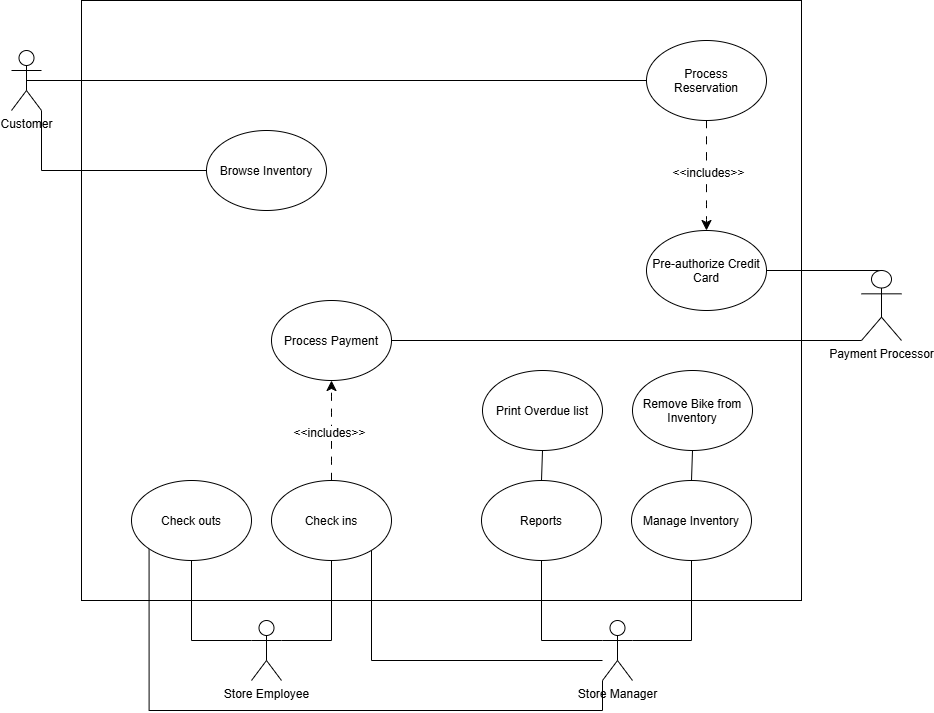

The diagram above was exported from draw.io. Its source (the exported page's mxGraphModel, read from the mxfile embedded in the PNG):
<mxGraphModel dx="2469" dy="1452" grid="1" gridSize="10" guides="1" tooltips="1" connect="1" arrows="1" fold="1" page="1" pageScale="1" pageWidth="850" pageHeight="1100" math="0" shadow="0">
  <root>
    <mxCell id="0" />
    <mxCell id="1" parent="0" />
    <mxCell id="7_GKOe0soKjYd-GUcbf5-47" parent="1" style="rounded=0;whiteSpace=wrap;html=1;" value="" vertex="1">
      <mxGeometry height="600" width="720" x="-200" y="20" as="geometry" />
    </mxCell>
    <mxCell id="7_GKOe0soKjYd-GUcbf5-30" edge="1" parent="1" source="4t9fluKFFTQc18Acqhzj-2" style="edgeStyle=none;curved=1;rounded=0;curveGeometry=1;orthogonalLoop=1;jettySize=auto;html=1;exitX=0.5;exitY=0;exitDx=0;exitDy=0;entryX=0.5;entryY=1;entryDx=0;entryDy=0;fontSize=12;startSize=8;endSize=8;endArrow=none;endFill=0;" target="7_GKOe0soKjYd-GUcbf5-29">
      <mxGeometry relative="1" as="geometry" />
    </mxCell>
    <mxCell id="4t9fluKFFTQc18Acqhzj-2" parent="1" style="ellipse;whiteSpace=wrap;html=1;shapeInside=1;" value="Manage Inventory" vertex="1">
      <mxGeometry height="80" width="120" x="350" y="500" as="geometry" />
    </mxCell>
    <mxCell id="4t9fluKFFTQc18Acqhzj-3" parent="1" style="ellipse;whiteSpace=wrap;html=1;shapeInside=1;" value="Pre-authorize Credit Card" vertex="1">
      <mxGeometry height="80" width="120" x="365" y="250" as="geometry" />
    </mxCell>
    <mxCell id="7_GKOe0soKjYd-GUcbf5-50" edge="1" parent="1" source="4t9fluKFFTQc18Acqhzj-5" style="edgeStyle=none;curved=1;rounded=0;curveGeometry=1;orthogonalLoop=1;jettySize=auto;html=1;exitX=0.5;exitY=0.5;exitDx=0;exitDy=0;exitPerimeter=0;entryX=0;entryY=0.5;entryDx=0;entryDy=0;fontSize=12;startSize=8;endSize=8;endArrow=none;endFill=0;" target="7_GKOe0soKjYd-GUcbf5-22">
      <mxGeometry relative="1" as="geometry" />
    </mxCell>
    <mxCell id="4t9fluKFFTQc18Acqhzj-5" parent="1" style="shape=umlActor;verticalLabelPosition=bottom;verticalAlign=top;html=1;outlineConnect=0;" value="Customer" vertex="1">
      <mxGeometry height="60" width="30" x="-270" y="70" as="geometry" />
    </mxCell>
    <mxCell id="7_GKOe0soKjYd-GUcbf5-33" edge="1" parent="1" source="4t9fluKFFTQc18Acqhzj-6" style="edgeStyle=none;curved=1;rounded=0;curveGeometry=1;orthogonalLoop=1;jettySize=auto;html=1;exitX=0.5;exitY=0;exitDx=0;exitDy=0;exitPerimeter=0;entryX=1;entryY=0.5;entryDx=0;entryDy=0;fontSize=12;startSize=8;endSize=8;endArrow=none;endFill=0;" target="4t9fluKFFTQc18Acqhzj-3">
      <mxGeometry relative="1" as="geometry" />
    </mxCell>
    <mxCell id="4t9fluKFFTQc18Acqhzj-6" parent="1" style="shape=umlActor;verticalLabelPosition=bottom;verticalAlign=top;html=1;outlineConnect=0;" value="Payment Processor" vertex="1">
      <mxGeometry height="70" width="40" x="580" y="290" as="geometry" />
    </mxCell>
    <mxCell id="7_GKOe0soKjYd-GUcbf5-1" parent="1" style="shape=umlActor;verticalLabelPosition=bottom;verticalAlign=top;html=1;outlineConnect=0;" value="Store Employee" vertex="1">
      <mxGeometry height="60" width="30" x="-30" y="640" as="geometry" />
    </mxCell>
    <mxCell id="7_GKOe0soKjYd-GUcbf5-46" edge="1" parent="1" source="7_GKOe0soKjYd-GUcbf5-2" style="edgeStyle=orthogonalEdgeStyle;rounded=0;orthogonalLoop=1;jettySize=auto;html=1;entryX=1;entryY=1;entryDx=0;entryDy=0;fontSize=12;startSize=8;endSize=8;endArrow=none;endFill=0;" target="7_GKOe0soKjYd-GUcbf5-7">
      <mxGeometry relative="1" x="-0.1057" as="geometry">
        <Array as="points">
          <mxPoint x="90" y="680" />
          <mxPoint x="90" y="568.3" />
        </Array>
      </mxGeometry>
    </mxCell>
    <mxCell id="7_GKOe0soKjYd-GUcbf5-49" edge="1" parent="1" source="7_GKOe0soKjYd-GUcbf5-2" style="edgeStyle=orthogonalEdgeStyle;rounded=0;orthogonalLoop=1;jettySize=auto;html=1;exitX=0;exitY=1;exitDx=0;exitDy=0;exitPerimeter=0;entryX=0;entryY=1;entryDx=0;entryDy=0;fontSize=12;startSize=8;endSize=8;endArrow=none;endFill=0;" target="7_GKOe0soKjYd-GUcbf5-6">
      <mxGeometry relative="1" x="0.0603" as="geometry">
        <Array as="points">
          <mxPoint x="321" y="730" />
          <mxPoint x="-132.4" y="730" />
        </Array>
      </mxGeometry>
    </mxCell>
    <mxCell id="7_GKOe0soKjYd-GUcbf5-2" parent="1" style="shape=umlActor;verticalLabelPosition=bottom;verticalAlign=top;html=1;outlineConnect=0;" value="Store Manager" vertex="1">
      <mxGeometry height="60" width="30" x="321" y="640" as="geometry" />
    </mxCell>
    <mxCell id="7_GKOe0soKjYd-GUcbf5-27" edge="1" parent="1" source="7_GKOe0soKjYd-GUcbf5-2" style="edgeStyle=orthogonalEdgeStyle;rounded=0;orthogonalLoop=1;jettySize=auto;html=1;exitX=0;exitY=0.3333333333333333;exitDx=0;exitDy=0;entryX=0.5;entryY=1;entryDx=0;entryDy=0;fontSize=12;startSize=8;endSize=8;endArrow=none;endFill=0;exitPerimeter=0;libavoidRouting=1;" target="7_GKOe0soKjYd-GUcbf5-4">
      <mxGeometry relative="1" as="geometry">
        <Array as="points">
          <mxPoint x="260" y="660" />
        </Array>
        <mxPoint x="292.57359312880726" y="621.7157287525383" as="sourcePoint" />
      </mxGeometry>
    </mxCell>
    <mxCell id="7_GKOe0soKjYd-GUcbf5-28" edge="1" parent="1" source="7_GKOe0soKjYd-GUcbf5-2" style="edgeStyle=orthogonalEdgeStyle;rounded=0;orthogonalLoop=1;jettySize=auto;html=1;exitX=1;exitY=0.3333333333333333;exitDx=0;exitDy=0;entryX=0.5;entryY=1;entryDx=0;entryDy=0;fontSize=12;startSize=8;endSize=8;endArrow=none;endFill=0;exitPerimeter=0;libavoidRouting=1;" target="4t9fluKFFTQc18Acqhzj-2">
      <mxGeometry relative="1" as="geometry">
        <Array as="points">
          <mxPoint x="410" y="660" />
        </Array>
        <mxPoint x="377.4264068711932" y="621.7157287525383" as="sourcePoint" />
      </mxGeometry>
    </mxCell>
    <mxCell id="7_GKOe0soKjYd-GUcbf5-32" edge="1" parent="1" source="7_GKOe0soKjYd-GUcbf5-4" style="edgeStyle=none;curved=1;rounded=0;curveGeometry=1;orthogonalLoop=1;jettySize=auto;html=1;exitX=0.5;exitY=0;exitDx=0;exitDy=0;entryX=0.5;entryY=1;entryDx=0;entryDy=0;fontSize=12;startSize=8;endSize=8;endArrow=none;endFill=0;" target="7_GKOe0soKjYd-GUcbf5-31">
      <mxGeometry relative="1" as="geometry" />
    </mxCell>
    <mxCell id="7_GKOe0soKjYd-GUcbf5-4" parent="1" style="ellipse;whiteSpace=wrap;html=1;shapeInside=1;" value="Reports" vertex="1">
      <mxGeometry height="80" width="120" x="200" y="500" as="geometry" />
    </mxCell>
    <mxCell id="7_GKOe0soKjYd-GUcbf5-25" edge="1" parent="1" source="7_GKOe0soKjYd-GUcbf5-1" style="edgeStyle=orthogonalEdgeStyle;rounded=0;orthogonalLoop=1;jettySize=auto;html=1;exitX=0;exitY=0.3333333333333333;exitDx=0;exitDy=0;entryX=0.5;entryY=1;entryDx=0;entryDy=0;fontSize=12;startSize=8;endSize=8;endArrow=none;endFill=0;exitPerimeter=0;libavoidRouting=1;" target="7_GKOe0soKjYd-GUcbf5-6">
      <mxGeometry relative="1" as="geometry">
        <Array as="points">
          <mxPoint x="-90" y="660" />
        </Array>
        <mxPoint x="-57.42640687119274" y="621.7157287525383" as="sourcePoint" />
      </mxGeometry>
    </mxCell>
    <mxCell id="7_GKOe0soKjYd-GUcbf5-26" edge="1" parent="1" source="7_GKOe0soKjYd-GUcbf5-1" style="edgeStyle=orthogonalEdgeStyle;rounded=0;orthogonalLoop=1;jettySize=auto;html=1;exitX=1;exitY=0.3333333333333333;exitDx=0;exitDy=0;entryX=0.5;entryY=1;entryDx=0;entryDy=0;fontSize=12;startSize=8;endSize=8;endArrow=none;endFill=0;exitPerimeter=0;libavoidRouting=1;" target="7_GKOe0soKjYd-GUcbf5-7">
      <mxGeometry relative="1" as="geometry">
        <Array as="points">
          <mxPoint x="50" y="660" />
        </Array>
        <mxPoint x="27.42640687119274" y="621.7157287525383" as="sourcePoint" />
      </mxGeometry>
    </mxCell>
    <mxCell id="7_GKOe0soKjYd-GUcbf5-6" parent="1" style="ellipse;whiteSpace=wrap;html=1;shapeInside=1;" value="Check outs" vertex="1">
      <mxGeometry height="80" width="120" x="-150" y="500" as="geometry" />
    </mxCell>
    <mxCell id="7_GKOe0soKjYd-GUcbf5-43" edge="1" parent="1" source="7_GKOe0soKjYd-GUcbf5-7" style="edgeStyle=none;curved=1;rounded=0;curveGeometry=1;orthogonalLoop=1;jettySize=auto;html=1;exitX=0.5;exitY=0;exitDx=0;exitDy=0;entryX=0.5;entryY=1;entryDx=0;entryDy=0;fontSize=12;startSize=8;endSize=8;endArrow=classic;endFill=1;dashed=1;dashPattern=8 8;" target="7_GKOe0soKjYd-GUcbf5-42">
      <mxGeometry relative="1" as="geometry" />
    </mxCell>
    <mxCell id="7_GKOe0soKjYd-GUcbf5-45" connectable="0" parent="7_GKOe0soKjYd-GUcbf5-43" style="edgeLabel;html=1;align=center;verticalAlign=middle;resizable=0;points=[];fontSize=12;" value="&amp;lt;&amp;lt;includes&amp;gt;&amp;gt;" vertex="1">
      <mxGeometry relative="1" x="-0.0359" y="3" as="geometry">
        <mxPoint as="offset" />
      </mxGeometry>
    </mxCell>
    <mxCell id="7_GKOe0soKjYd-GUcbf5-7" parent="1" style="ellipse;whiteSpace=wrap;html=1;shapeInside=1;" value="Check ins" vertex="1">
      <mxGeometry height="80" width="120" x="-10" y="500" as="geometry" />
    </mxCell>
    <mxCell id="7_GKOe0soKjYd-GUcbf5-16" parent="1" style="ellipse;whiteSpace=wrap;html=1;shapeInside=1;" value="Browse Inventory&lt;div&gt;&lt;br&gt;&lt;/div&gt;" vertex="1">
      <mxGeometry height="80" width="120" x="-75" y="150" as="geometry" />
    </mxCell>
    <mxCell id="7_GKOe0soKjYd-GUcbf5-35" edge="1" parent="1" source="7_GKOe0soKjYd-GUcbf5-22" style="edgeStyle=none;curved=1;rounded=0;curveGeometry=1;orthogonalLoop=1;jettySize=auto;html=1;exitX=0.5;exitY=1;exitDx=0;exitDy=0;entryX=0.5;entryY=0;entryDx=0;entryDy=0;fontSize=12;startSize=8;endSize=8;endArrow=classic;endFill=1;dashed=1;dashPattern=8 8;" target="4t9fluKFFTQc18Acqhzj-3">
      <mxGeometry relative="1" as="geometry" />
    </mxCell>
    <mxCell id="7_GKOe0soKjYd-GUcbf5-41" connectable="0" parent="7_GKOe0soKjYd-GUcbf5-35" style="edgeLabel;html=1;align=center;verticalAlign=middle;resizable=0;points=[];fontSize=12;" value="&amp;lt;&amp;lt;includes&amp;gt;&amp;gt;" vertex="1">
      <mxGeometry relative="1" x="-0.049" y="1" as="geometry">
        <mxPoint as="offset" />
      </mxGeometry>
    </mxCell>
    <mxCell id="7_GKOe0soKjYd-GUcbf5-22" parent="1" style="ellipse;whiteSpace=wrap;html=1;shapeInside=1;" value="Process Reservation" vertex="1">
      <mxGeometry height="80" width="120" x="365" y="60" as="geometry" />
    </mxCell>
    <mxCell id="7_GKOe0soKjYd-GUcbf5-29" parent="1" style="ellipse;whiteSpace=wrap;html=1;shapeInside=1;" value="Remove Bike from Inventory" vertex="1">
      <mxGeometry height="80" width="120" x="351" y="390" as="geometry" />
    </mxCell>
    <mxCell id="7_GKOe0soKjYd-GUcbf5-31" parent="1" style="ellipse;whiteSpace=wrap;html=1;shapeInside=1;" value="Print Overdue list" vertex="1">
      <mxGeometry height="80" width="120" x="201" y="390" as="geometry" />
    </mxCell>
    <mxCell id="7_GKOe0soKjYd-GUcbf5-38" edge="1" parent="1" source="7_GKOe0soKjYd-GUcbf5-16" style="edgeStyle=orthogonalEdgeStyle;rounded=0;orthogonalLoop=1;jettySize=auto;html=1;entryX=1;entryY=1;entryDx=0;entryDy=0;fontSize=12;startSize=8;endSize=8;endArrow=none;endFill=0;exitX=0;exitY=0.5;exitDx=0;exitDy=0;entryPerimeter=0;libavoidRouting=1;" target="4t9fluKFFTQc18Acqhzj-5">
      <mxGeometry relative="1" as="geometry">
        <Array as="points">
          <mxPoint x="-240" y="190" />
        </Array>
        <mxPoint x="-54.285714285713766" y="90" as="sourcePoint" />
        <mxPoint x="-100" y="250" as="targetPoint" />
      </mxGeometry>
    </mxCell>
    <mxCell id="7_GKOe0soKjYd-GUcbf5-44" edge="1" parent="1" source="7_GKOe0soKjYd-GUcbf5-42" style="edgeStyle=none;curved=1;rounded=0;curveGeometry=1;orthogonalLoop=1;jettySize=auto;html=1;fontSize=12;startSize=8;endSize=8;entryX=0;entryY=1;entryDx=0;entryDy=0;entryPerimeter=0;endArrow=none;endFill=0;" target="4t9fluKFFTQc18Acqhzj-6">
      <mxGeometry relative="1" as="geometry">
        <mxPoint x="620" y="360" as="targetPoint" />
      </mxGeometry>
    </mxCell>
    <mxCell id="7_GKOe0soKjYd-GUcbf5-42" parent="1" style="ellipse;whiteSpace=wrap;html=1;shapeInside=1;" value="Process Payment" vertex="1">
      <mxGeometry height="80" width="120" x="-10" y="320" as="geometry" />
    </mxCell>
  </root>
</mxGraphModel>